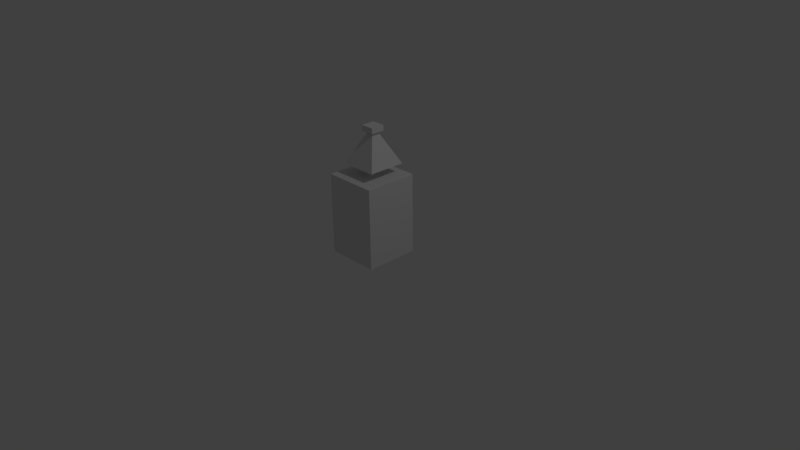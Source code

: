 # Source: vail.blend  (saved by Blender 2.76.0; exported with 4.5.12 LTS)
import bpy
from mathutils import Matrix  # noqa: F401  (used for matrix-valued properties, if any)

bpy.ops.wm.read_factory_settings(use_empty=True)
scene = bpy.context.scene
scene.name = 'Scene'

# ---- collections
col_collection_1 = bpy.data.collections.new('Collection 1'); scene.collection.children.link(col_collection_1)

# ---- materials (node trees are filled in below, after node groups)
mat_material = bpy.data.materials.new('Material')
mat_material.alpha_threshold = 0.0
mat_material.use_transparent_shadow = False
mat_material.roughness = 0.5
mat_material.line_color = (0.0, 0.0, 0.0, 1.0)

# ---- material node trees

# ---- world
world_world = bpy.data.worlds.new('World'); scene.world = world_world
world_world.color = (0.05088, 0.05088, 0.05088)
world_world.use_sun_shadow = False
world_world.sun_shadow_jitter_overblur = 0.0
world_world.cycles.sampling_method = 'MANUAL'
world_world.cycles.sample_map_resolution = 256

# ---- cameras
cam_camera = bpy.data.cameras.new('Camera')
cam_camera.clip_end = 100.0
cam_camera.lens = 35.0
cam_camera.sensor_width = 32.0
cam_camera.sensor_height = 18.0
cam_camera.ortho_scale = 7.314
cam_camera.dof.focus_distance = 0.0
cam_camera.dof.aperture_fstop = 128.0

# ---- lights
light_lamp = bpy.data.lights.new('Lamp', 'POINT')
light_lamp.transmission_factor = 0.0
light_lamp.cutoff_distance = 30.0
light_lamp.energy = 100.0
light_lamp.shadow_buffer_clip_start = 1.001
light_lamp.shadow_soft_size = 0.1
light_lamp.shadow_maximum_resolution = 0.006
light_lamp.use_absolute_resolution = True
light_lamp.cycles.use_multiple_importance_sampling = False

# ---- meshes
me_cube_002 = bpy.data.meshes.new('Cube.002')
me_cube_002.from_pydata([(-0.25, -0.25, -0.25), (0.0, 0.0, 0.25), (-0.25, 0.25, -0.25), (0.25, -0.25, -0.25), (0.25, 0.25, -0.25), (-0.08633, -0.09296, 0.1758), (-0.08633, -0.09296, 0.2488), (-0.08633, 0.09043, 0.1758), (-0.08633, 0.09043, 0.2488), (0.09706, -0.09296, 0.1758), (0.09706, -0.09296, 0.2488), (0.09706, 0.09043, 0.1758), (0.09706, 0.09043, 0.2488)], [], [(2, 4, 3), (1, 2, 0), (1, 4, 2), (1, 3, 4), (1, 0, 3), (8, 7, 5), (12, 11, 7), (10, 9, 11), (6, 5, 9), (7, 11, 9), (12, 8, 6), (0, 2, 3), (6, 8, 5), (8, 12, 7), (12, 10, 11), (10, 6, 9), (5, 7, 9), (10, 12, 6)])
_ca = me_cube_002.color_attributes.new('Col', 'BYTE_COLOR', 'CORNER')
_ca.data.foreach_set('color', [0.0, 0.402, 0.0, 1.0, 0.0, 0.402, 0.0, 1.0, 0.0, 0.402, 0.0, 1.0, 0.0, 0.009134, 1.0, 1.0, 0.0003035, 0.402, 0.0003035, 1.0, 0.0006071, 0.4072, 0.0006071, 1.0, 0.0009106, 0.01096, 0.9911, 1.0, 0.0, 0.402, 0.0, 1.0, 0.001518, 0.4125, 0.001518, 1.0, 0.0003035, 0.009721, 1.0, 1.0, 0.0, 0.402, 0.0, 1.0, 0.0, 0.402, 0.0, 1.0, 0.0, 0.009134, 1.0, 1.0, 0.0, 0.402, 0.0, 1.0, 0.003677, 0.4233, 0.003677, 1.0, 1.0, 1.0, 1.0, 1.0, 1.0, 1.0, 1.0, 1.0, 1.0, 1.0, 1.0, 1.0, 1.0, 1.0, 0.6724, 1.0, 1.0, 1.0, 0.6038, 1.0, 1.0, 1.0, 0.6038, 1.0, 1.0, 1.0, 0.6038, 1.0, 1.0, 1.0, 0.6038, 1.0, 1.0, 1.0, 0.6038, 1.0, 1.0, 1.0, 0.6038, 1.0, 1.0, 1.0, 0.6038, 1.0, 1.0, 1.0, 0.6038, 1.0, 1.0, 1.0, 0.6038, 1.0, 1.0, 1.0, 0.6038, 1.0, 1.0, 1.0, 0.6038, 1.0, 0.9911, 0.9911, 0.6038, 1.0, 1.0, 1.0, 0.6038, 1.0, 1.0, 1.0, 0.6038, 1.0, 0.0, 0.402, 0.0, 1.0, 0.0, 0.402, 0.0, 1.0, 0.0, 0.402, 0.0, 1.0, 1.0, 1.0, 1.0, 1.0, 1.0, 1.0, 1.0, 1.0, 1.0, 1.0, 1.0, 1.0, 1.0, 1.0, 0.6038, 1.0, 1.0, 1.0, 0.6724, 1.0, 1.0, 1.0, 0.6038, 1.0, 1.0, 1.0, 0.6038, 1.0, 1.0, 1.0, 0.6038, 1.0, 1.0, 1.0, 0.6038, 1.0, 1.0, 1.0, 0.9047, 1.0, 1.0, 1.0, 0.6038, 1.0, 1.0, 1.0, 0.6038, 1.0, 1.0, 1.0, 0.6038, 1.0, 1.0, 1.0, 0.6038, 1.0, 1.0, 1.0, 0.6038, 1.0, 1.0, 1.0, 0.6038, 1.0, 0.9911, 0.9911, 0.6038, 1.0, 1.0, 1.0, 0.6038, 1.0])
me_cube_002.use_remesh_preserve_volume = False
me_cube_002.use_remesh_preserve_attributes = False
me_cube_002.use_mirror_vertex_groups = False
me_cube_002.use_paint_bone_selection = False
me_cube_002.use_paint_mask = True
me_cube_002.update()
me_cube = bpy.data.meshes.new('Cube')
me_cube.from_pydata([(1.0, 1.0, -1.0), (1.0, -1.0, -1.0), (-1.0, -1.0, -1.0), (-1.0, 1.0, -1.0), (1.0, 1.0, 1.0), (1.0, -1.0, 1.0), (-1.0, -1.0, 1.0), (-1.0, 1.0, 1.0)], [], [(1, 2, 3), (7, 6, 5), (4, 5, 1), (5, 6, 2), (2, 6, 7), (0, 3, 7), (0, 1, 3), (4, 7, 5), (0, 4, 1), (1, 5, 2), (3, 2, 7), (4, 0, 7)])
_ca = me_cube.color_attributes.new('Col', 'BYTE_COLOR', 'CORNER')
_ca.data.foreach_set('color', [0.305, 0.305, 0.305, 1.0, 0.305, 0.305, 0.305, 1.0, 0.305, 0.305, 0.305, 1.0, 0.305, 0.305, 0.305, 1.0, 0.305, 0.305, 0.305, 1.0, 0.305, 0.305, 0.305, 1.0, 0.305, 0.305, 0.305, 1.0, 0.4564, 0.4564, 0.4564, 1.0, 0.305, 0.305, 0.305, 1.0, 0.305, 0.305, 0.305, 1.0, 0.305, 0.305, 0.305, 1.0, 0.305, 0.305, 0.305, 1.0, 0.305, 0.305, 0.305, 1.0, 0.305, 0.305, 0.305, 1.0, 0.305, 0.305, 0.305, 1.0, 0.305, 0.305, 0.305, 1.0, 0.305, 0.305, 0.305, 1.0, 0.305, 0.305, 0.305, 1.0, 0.305, 0.305, 0.305, 1.0, 0.305, 0.305, 0.305, 1.0, 0.305, 0.305, 0.305, 1.0, 0.305, 0.305, 0.305, 1.0, 0.305, 0.305, 0.305, 1.0, 0.305, 0.305, 0.305, 1.0, 0.305, 0.305, 0.305, 1.0, 0.305, 0.305, 0.305, 1.0, 0.305, 0.305, 0.305, 1.0, 0.305, 0.305, 0.305, 1.0, 0.305, 0.305, 0.305, 1.0, 0.305, 0.305, 0.305, 1.0, 0.3185, 0.3185, 0.3185, 1.0, 0.305, 0.305, 0.305, 1.0, 0.305, 0.305, 0.305, 1.0, 0.305, 0.305, 0.305, 1.0, 0.305, 0.305, 0.305, 1.0, 0.305, 0.305, 0.305, 1.0])
me_cube.materials.append(mat_material)
me_cube.use_remesh_preserve_volume = False
me_cube.use_remesh_preserve_attributes = False
me_cube.use_mirror_vertex_groups = False
me_cube.update()

# ---- objects
ob_cube_001 = bpy.data.objects.new('Cube.001', me_cube_002)
ob_cube = bpy.data.objects.new('Cube', me_cube)
ob_lamp = bpy.data.objects.new('Lamp', light_lamp)
ob_camera = bpy.data.objects.new('Camera', cam_camera)

# ---- transforms, parenting, visibility, modifiers, constraints
ob_cube_001.location = (0.001385, 0.03406, 1.5)
ob_cube_001.lineart.crease_threshold = 0.0
ob_cube.location = (0.0, 0.0, 0.584)
ob_cube.scale = (0.3563, 0.3563, 0.5345)
ob_cube.lock_rotations_4d = False
ob_cube.empty_display_type = 'ARROWS'
ob_cube.lineart.crease_threshold = 0.0
ob_lamp.location = (4.076, 1.005, 5.904)
ob_lamp.rotation_euler = (0.6503, 0.05522, 1.866)
ob_lamp.lock_rotations_4d = False
ob_lamp.empty_display_type = 'ARROWS'
ob_lamp.color = (0.0, 0.0, 0.0, 0.0)
ob_lamp.lineart.crease_threshold = 0.0
ob_camera.location = (7.481, -6.508, 5.344)
ob_camera.rotation_euler = (1.109, 0.01082, 0.8149)
ob_camera.lock_rotations_4d = False
ob_camera.empty_display_type = 'ARROWS'
ob_camera.color = (0.0, 0.0, 0.0, 0.0)
ob_camera.display_type = 'WIRE'
ob_camera.lineart.crease_threshold = 0.0

# ---- collection membership
col_collection_1.objects.link(ob_cube_001)
col_collection_1.objects.link(ob_cube)
col_collection_1.objects.link(ob_lamp)
col_collection_1.objects.link(ob_camera)

# ---- scene / render settings (as saved in the file)
scene.camera = ob_camera
scene.frame_start = 1; scene.frame_end = 250; scene.frame_set(1)
scene.render.engine = 'BLENDER_EEVEE_NEXT'
scene.render.resolution_percentage = 50
scene.render.dither_intensity = 0.0
scene.cycles.use_denoising = False
scene.cycles.samples = 10
scene.cycles.sampling_pattern = 'TABULATED_SOBOL'
scene.cycles.light_sampling_threshold = 0.0
scene.cycles.use_adaptive_sampling = False
scene.cycles.use_light_tree = False
scene.cycles.blur_glossy = 0.0
scene.cycles.pixel_filter_type = 'GAUSSIAN'
scene.cycles.sample_clamp_indirect = 0.0
scene.view_settings.view_transform = 'Standard'
bpy.context.view_layer.update()
